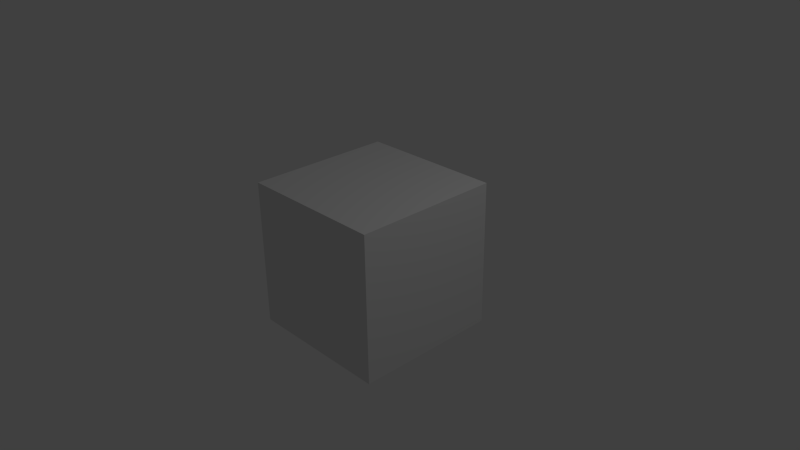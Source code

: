 # Source: vase.blend  (saved by Blender 2.73.0; exported with 4.5.12 LTS)
import bpy
from mathutils import Matrix  # noqa: F401  (used for matrix-valued properties, if any)

bpy.ops.wm.read_factory_settings(use_empty=True)
scene = bpy.context.scene
scene.name = 'Scene'

# ---- collections
col_collection_1 = bpy.data.collections.new('Collection 1'); scene.collection.children.link(col_collection_1)

# ---- materials (node trees are filled in below, after node groups)
mat_material = bpy.data.materials.new('Material')
mat_material.alpha_threshold = 0.0
mat_material.use_transparent_shadow = False
mat_material.roughness = 0.5
mat_material.line_color = (0.0, 0.0, 0.0, 1.0)

# ---- material node trees

# ---- world
world_world = bpy.data.worlds.new('World'); scene.world = world_world
world_world.color = (0.05088, 0.05088, 0.05088)
world_world.use_sun_shadow = False
world_world.sun_shadow_jitter_overblur = 0.0
world_world.cycles.sampling_method = 'MANUAL'
world_world.cycles.sample_map_resolution = 256

# ---- cameras
cam_camera = bpy.data.cameras.new('Camera')
cam_camera.clip_end = 100.0
cam_camera.lens = 35.0
cam_camera.sensor_width = 32.0
cam_camera.sensor_height = 18.0
cam_camera.ortho_scale = 7.314
cam_camera.dof.focus_distance = 0.0
cam_camera.dof.aperture_fstop = 128.0

# ---- lights
light_lamp = bpy.data.lights.new('Lamp', 'POINT')
light_lamp.transmission_factor = 0.0
light_lamp.cutoff_distance = 30.0
light_lamp.energy = 100.0
light_lamp.shadow_buffer_clip_start = 1.001
light_lamp.shadow_soft_size = 0.1
light_lamp.shadow_maximum_resolution = 0.006
light_lamp.use_absolute_resolution = True
light_lamp.cycles.use_multiple_importance_sampling = False

# ---- meshes
me_cube = bpy.data.meshes.new('Cube')
me_cube.from_pydata([(1.0, 1.0, -1.0), (1.0, -1.0, -1.0), (-1.0, -1.0, -1.0), (-1.0, 1.0, -1.0), (1.0, 1.0, 1.0), (1.0, -1.0, 1.0), (-1.0, -1.0, 1.0), (-1.0, 1.0, 1.0)], [], [(0, 1, 2, 3), (4, 7, 6, 5), (0, 4, 5, 1), (1, 5, 6, 2), (2, 6, 7, 3), (4, 0, 3, 7)])
me_cube.materials.append(mat_material)
me_cube.use_remesh_preserve_volume = False
me_cube.use_remesh_preserve_attributes = False
me_cube.use_mirror_vertex_groups = False
me_cube.update()

# ---- objects
ob_cube = bpy.data.objects.new('Cube', me_cube)
ob_lamp = bpy.data.objects.new('Lamp', light_lamp)
ob_camera = bpy.data.objects.new('Camera', cam_camera)

# ---- transforms, parenting, visibility, modifiers, constraints
ob_cube.location = (0.0, 0.0, 0.0)
ob_cube.lock_rotations_4d = False
ob_cube.empty_display_type = 'ARROWS'
ob_cube.lineart.crease_threshold = 0.0
ob_lamp.location = (4.076, 1.005, 5.904)
ob_lamp.rotation_euler = (0.6503, 0.05522, 1.866)
ob_lamp.lock_rotations_4d = False
ob_lamp.empty_display_type = 'ARROWS'
ob_lamp.color = (0.0, 0.0, 0.0, 0.0)
ob_lamp.lineart.crease_threshold = 0.0
ob_camera.location = (7.481, -6.508, 5.344)
ob_camera.rotation_euler = (1.109, 0.01082, 0.8149)
ob_camera.lock_rotations_4d = False
ob_camera.empty_display_type = 'ARROWS'
ob_camera.color = (0.0, 0.0, 0.0, 0.0)
ob_camera.display_type = 'WIRE'
ob_camera.lineart.crease_threshold = 0.0

# ---- collection membership
col_collection_1.objects.link(ob_cube)
col_collection_1.objects.link(ob_lamp)
col_collection_1.objects.link(ob_camera)

# ---- scene / render settings (as saved in the file)
scene.camera = ob_camera
scene.frame_start = 1; scene.frame_end = 250; scene.frame_set(1)
scene.render.engine = 'BLENDER_EEVEE_NEXT'
scene.render.resolution_percentage = 50
scene.render.dither_intensity = 0.0
scene.cycles.use_denoising = False
scene.cycles.samples = 10
scene.cycles.sampling_pattern = 'TABULATED_SOBOL'
scene.cycles.light_sampling_threshold = 0.0
scene.cycles.use_adaptive_sampling = False
scene.cycles.use_light_tree = False
scene.cycles.blur_glossy = 0.0
scene.cycles.pixel_filter_type = 'GAUSSIAN'
scene.cycles.sample_clamp_indirect = 0.0
scene.view_settings.view_transform = 'Standard'
bpy.context.view_layer.update()
